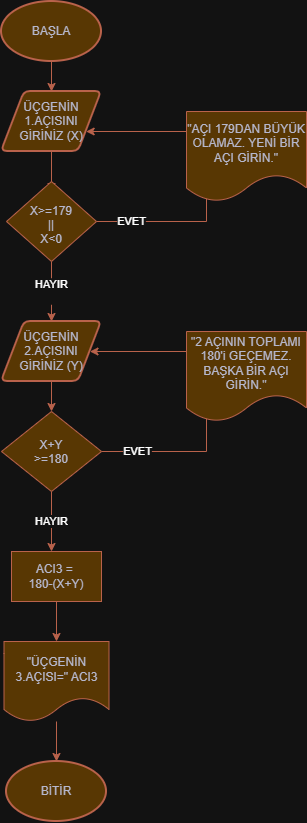

The diagram above was exported from draw.io. Its source (the exported page's mxGraphModel, read from the mxfile embedded in the PNG):
<mxGraphModel dx="1462" dy="866" grid="1" gridSize="10" guides="1" tooltips="1" connect="1" arrows="1" fold="1" page="1" pageScale="1" pageWidth="850" pageHeight="1100" math="0" shadow="0">
  <root>
    <mxCell id="0" />
    <mxCell id="1" parent="0" />
    <mxCell id="PwvAoZsE7PDIkdv7nKg4-5" edge="1" parent="1" source="PwvAoZsE7PDIkdv7nKg4-1" style="edgeStyle=orthogonalEdgeStyle;rounded=0;orthogonalLoop=1;jettySize=auto;html=1;defaultLabelBackgroundColor=page;fontColor=default;strokeColor=#E07A5F;" target="PwvAoZsE7PDIkdv7nKg4-4" value="">
      <mxGeometry relative="1" as="geometry" />
    </mxCell>
    <mxCell id="PwvAoZsE7PDIkdv7nKg4-1" parent="1" style="strokeWidth=2;html=1;shape=mxgraph.flowchart.start_1;whiteSpace=wrap;labelBackgroundColor=none;fillColor=#F2CC8F;strokeColor=#E07A5F;fontColor=#393C56;" value="BAŞLA" vertex="1">
      <mxGeometry height="60" width="100" x="375" y="10" as="geometry" />
    </mxCell>
    <mxCell id="PwvAoZsE7PDIkdv7nKg4-3" parent="1" style="strokeWidth=2;html=1;shape=mxgraph.flowchart.start_1;whiteSpace=wrap;labelBackgroundColor=none;fillColor=#F2CC8F;strokeColor=#E07A5F;fontColor=#393C56;" value="BİTİR" vertex="1">
      <mxGeometry height="60" width="100" x="380" y="770" as="geometry" />
    </mxCell>
    <mxCell id="PwvAoZsE7PDIkdv7nKg4-7" edge="1" parent="1" source="PwvAoZsE7PDIkdv7nKg4-4" style="edgeStyle=orthogonalEdgeStyle;rounded=0;orthogonalLoop=1;jettySize=auto;html=1;defaultLabelBackgroundColor=page;fontColor=default;strokeColor=#E07A5F;" value="">
      <mxGeometry relative="1" as="geometry">
        <mxPoint x="425" y="200" as="targetPoint" />
      </mxGeometry>
    </mxCell>
    <mxCell id="PwvAoZsE7PDIkdv7nKg4-4" parent="1" style="shape=parallelogram;html=1;strokeWidth=2;perimeter=parallelogramPerimeter;whiteSpace=wrap;rounded=1;arcSize=12;size=0.23;labelBackgroundColor=none;fillColor=#F2CC8F;strokeColor=#E07A5F;fontColor=#393C56;" value="ÜÇGENİN 1.AÇISINI GİRİNİZ (X)" vertex="1">
      <mxGeometry height="60" width="100" x="375" y="100" as="geometry" />
    </mxCell>
    <mxCell id="PwvAoZsE7PDIkdv7nKg4-10" edge="1" parent="1" source="PwvAoZsE7PDIkdv7nKg4-8" style="edgeStyle=orthogonalEdgeStyle;rounded=0;orthogonalLoop=1;jettySize=auto;html=1;defaultLabelBackgroundColor=page;exitX=1;exitY=0.5;exitDx=0;exitDy=0;fontColor=default;strokeColor=#E07A5F;" target="PwvAoZsE7PDIkdv7nKg4-4" value="EVET">
      <mxGeometry relative="1" x="-0.7815" as="geometry">
        <Array as="points">
          <mxPoint x="580" y="230" />
          <mxPoint x="580" y="140" />
        </Array>
        <mxPoint x="481.5" y="230" as="sourcePoint" />
        <mxPoint x="475" y="130" as="targetPoint" />
      </mxGeometry>
    </mxCell>
    <mxCell id="PwvAoZsE7PDIkdv7nKg4-12" edge="1" parent="1" source="PwvAoZsE7PDIkdv7nKg4-8" style="edgeStyle=orthogonalEdgeStyle;rounded=0;orthogonalLoop=1;jettySize=auto;html=1;defaultLabelBackgroundColor=page;fontColor=default;strokeColor=#E07A5F;" value="HAYIR&lt;div&gt;&lt;br&gt;&lt;/div&gt;">
      <mxGeometry relative="1" as="geometry">
        <mxPoint x="425" y="330" as="targetPoint" />
      </mxGeometry>
    </mxCell>
    <mxCell id="PwvAoZsE7PDIkdv7nKg4-8" parent="1" style="rhombus;whiteSpace=wrap;html=1;shapeInside=1;labelBackgroundColor=none;fillColor=#F2CC8F;strokeColor=#E07A5F;fontColor=#393C56;" value="X&amp;gt;=179&lt;div&gt;||&lt;/div&gt;&lt;div&gt;X&amp;lt;0&lt;/div&gt;" vertex="1">
      <mxGeometry height="80" width="90" x="380" y="190" as="geometry" />
    </mxCell>
    <mxCell id="PwvAoZsE7PDIkdv7nKg4-16" edge="1" parent="1" source="PwvAoZsE7PDIkdv7nKg4-14" style="edgeStyle=orthogonalEdgeStyle;rounded=0;orthogonalLoop=1;jettySize=auto;html=1;defaultLabelBackgroundColor=page;fontColor=default;strokeColor=#E07A5F;" target="PwvAoZsE7PDIkdv7nKg4-15" value="">
      <mxGeometry relative="1" as="geometry" />
    </mxCell>
    <mxCell id="PwvAoZsE7PDIkdv7nKg4-14" parent="1" style="shape=parallelogram;html=1;strokeWidth=2;perimeter=parallelogramPerimeter;whiteSpace=wrap;rounded=1;arcSize=12;size=0.23;labelBackgroundColor=none;fillColor=#F2CC8F;strokeColor=#E07A5F;fontColor=#393C56;" value="ÜÇGENİN 2.AÇISINI GİRİNİZ (Y)" vertex="1">
      <mxGeometry height="60" width="100" x="375" y="330" as="geometry" />
    </mxCell>
    <mxCell id="PwvAoZsE7PDIkdv7nKg4-18" edge="1" parent="1" source="PwvAoZsE7PDIkdv7nKg4-15" style="edgeStyle=orthogonalEdgeStyle;rounded=0;orthogonalLoop=1;jettySize=auto;html=1;defaultLabelBackgroundColor=page;fontColor=default;strokeColor=#E07A5F;" target="PwvAoZsE7PDIkdv7nKg4-14" value="EVET">
      <mxGeometry relative="1" x="-0.776" as="geometry">
        <Array as="points">
          <mxPoint x="580" y="460" />
          <mxPoint x="580" y="360" />
        </Array>
        <mxPoint x="520" y="360" as="targetPoint" />
      </mxGeometry>
    </mxCell>
    <mxCell id="PwvAoZsE7PDIkdv7nKg4-20" edge="1" parent="1" source="PwvAoZsE7PDIkdv7nKg4-15" style="edgeStyle=orthogonalEdgeStyle;rounded=0;orthogonalLoop=1;jettySize=auto;html=1;defaultLabelBackgroundColor=page;fontColor=default;strokeColor=#E07A5F;" value="HAYIR">
      <mxGeometry relative="1" as="geometry">
        <mxPoint x="425" y="560" as="targetPoint" />
      </mxGeometry>
    </mxCell>
    <mxCell id="PwvAoZsE7PDIkdv7nKg4-15" parent="1" style="rhombus;whiteSpace=wrap;html=1;shapeInside=1;labelBackgroundColor=none;fillColor=#F2CC8F;strokeColor=#E07A5F;fontColor=#393C56;" value="X+Y &amp;gt;=180" vertex="1">
      <mxGeometry height="80" width="100" x="375" y="420" as="geometry" />
    </mxCell>
    <mxCell id="PwvAoZsE7PDIkdv7nKg4-26" edge="1" parent="1" source="PwvAoZsE7PDIkdv7nKg4-21" style="edgeStyle=orthogonalEdgeStyle;rounded=0;orthogonalLoop=1;jettySize=auto;html=1;defaultLabelBackgroundColor=page;fontColor=default;strokeColor=#E07A5F;" target="PwvAoZsE7PDIkdv7nKg4-25" value="">
      <mxGeometry relative="1" as="geometry" />
    </mxCell>
    <mxCell id="PwvAoZsE7PDIkdv7nKg4-21" parent="1" style="rounded=0;whiteSpace=wrap;html=1;labelBackgroundColor=none;fillColor=#F2CC8F;strokeColor=#E07A5F;fontColor=#393C56;" value="ACI3 =&amp;nbsp;&lt;div&gt;180-(X+Y)&lt;/div&gt;" vertex="1">
      <mxGeometry height="50" width="90" x="385" y="560" as="geometry" />
    </mxCell>
    <mxCell id="PwvAoZsE7PDIkdv7nKg4-23" parent="1" style="shape=document;whiteSpace=wrap;html=1;boundedLbl=1;labelBackgroundColor=none;fillColor=#F2CC8F;strokeColor=#E07A5F;fontColor=#393C56;" value="&quot;2 AÇININ TOPLAMI 180'i GEÇEMEZ. BAŞKA BİR AÇI GİRİN.&quot;" vertex="1">
      <mxGeometry height="90" width="120" x="560" y="340" as="geometry" />
    </mxCell>
    <mxCell id="PwvAoZsE7PDIkdv7nKg4-24" parent="1" style="shape=document;whiteSpace=wrap;html=1;boundedLbl=1;labelBackgroundColor=none;fillColor=#F2CC8F;strokeColor=#E07A5F;fontColor=#393C56;" value="&quot;AÇI 179DAN BÜYÜK OLAMAZ. YENİ BİR AÇI GİRİN.&quot;" vertex="1">
      <mxGeometry height="90" width="120" x="560" y="120" as="geometry" />
    </mxCell>
    <mxCell id="PwvAoZsE7PDIkdv7nKg4-27" edge="1" parent="1" source="PwvAoZsE7PDIkdv7nKg4-25" style="edgeStyle=orthogonalEdgeStyle;rounded=0;orthogonalLoop=1;jettySize=auto;html=1;defaultLabelBackgroundColor=page;fontColor=default;strokeColor=#E07A5F;" target="PwvAoZsE7PDIkdv7nKg4-3" value="">
      <mxGeometry relative="1" as="geometry" />
    </mxCell>
    <mxCell id="PwvAoZsE7PDIkdv7nKg4-25" parent="1" style="shape=document;whiteSpace=wrap;html=1;boundedLbl=1;rounded=0;labelBackgroundColor=none;fillColor=#F2CC8F;strokeColor=#E07A5F;fontColor=#393C56;" value="&quot;ÜÇGENİN 3.AÇISI=&quot; ACI3" vertex="1">
      <mxGeometry height="80" width="105" x="377.5" y="650" as="geometry" />
    </mxCell>
  </root>
</mxGraphModel>